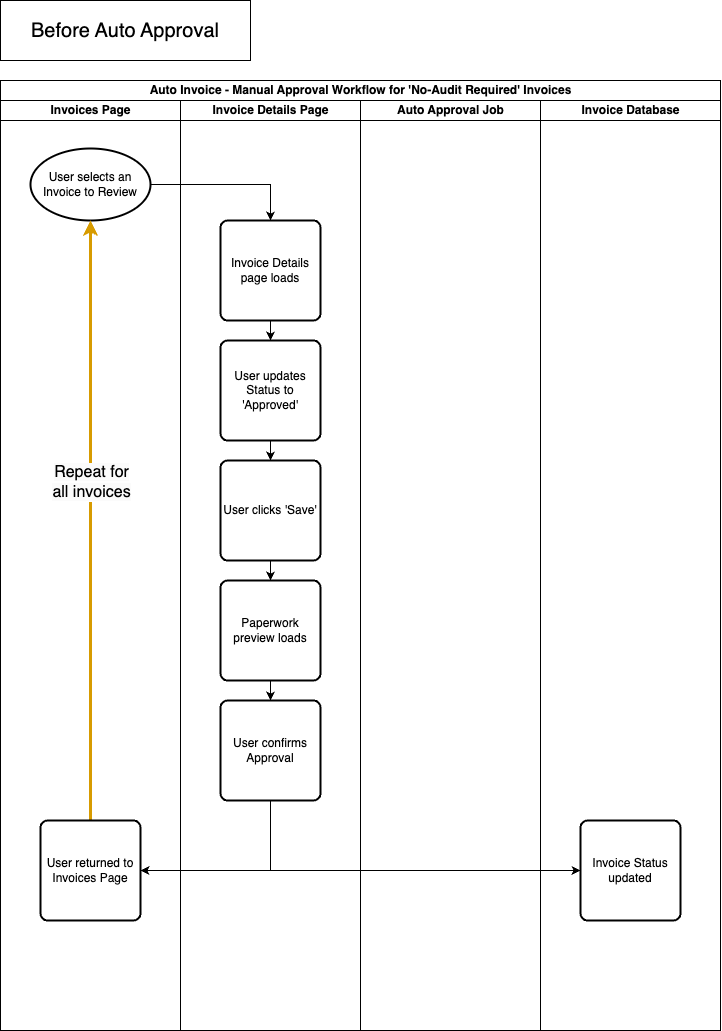

The diagram above was exported from draw.io. Its source (the exported page's mxGraphModel, read from the mxfile embedded in the PNG):
<mxGraphModel dx="1468" dy="971" grid="1" gridSize="10" guides="1" tooltips="1" connect="1" arrows="1" fold="1" page="1" pageScale="1" pageWidth="850" pageHeight="1100" math="0" shadow="0">
  <root>
    <mxCell id="0" />
    <mxCell id="1" parent="0" />
    <mxCell id="4f5l-Kp4WXSk1C-G695h-1" value="Auto Invoice - Manual Approval Workflow for 'No-Audit Required' Invoices" style="swimlane;childLayout=stackLayout;resizeParent=1;resizeParentMax=0;startSize=20;html=1;" vertex="1" parent="1">
      <mxGeometry x="60" y="100" width="720" height="950" as="geometry" />
    </mxCell>
    <mxCell id="4f5l-Kp4WXSk1C-G695h-2" value="Invoices Page" style="swimlane;startSize=20;html=1;" vertex="1" parent="4f5l-Kp4WXSk1C-G695h-1">
      <mxGeometry y="20" width="180" height="930" as="geometry" />
    </mxCell>
    <mxCell id="4f5l-Kp4WXSk1C-G695h-5" value="User selects an Invoice to Review" style="strokeWidth=2;html=1;shape=mxgraph.flowchart.start_1;whiteSpace=wrap;aspect=fixed;" vertex="1" parent="4f5l-Kp4WXSk1C-G695h-2">
      <mxGeometry x="29.999999999999545" y="48" width="120" height="72" as="geometry" />
    </mxCell>
    <mxCell id="4f5l-Kp4WXSk1C-G695h-21" style="edgeStyle=orthogonalEdgeStyle;rounded=0;orthogonalLoop=1;jettySize=auto;html=1;entryX=0.5;entryY=1;entryDx=0;entryDy=0;entryPerimeter=0;fillColor=#ffe6cc;strokeColor=#d79b00;strokeWidth=3;" edge="1" parent="4f5l-Kp4WXSk1C-G695h-2" source="4f5l-Kp4WXSk1C-G695h-17" target="4f5l-Kp4WXSk1C-G695h-5">
      <mxGeometry relative="1" as="geometry">
        <mxPoint x="119.99999999999977" y="160" as="targetPoint" />
      </mxGeometry>
    </mxCell>
    <mxCell id="4f5l-Kp4WXSk1C-G695h-22" value="&lt;span style=&quot;text-wrap: wrap; background-color: rgb(251, 251, 251); font-size: 16px;&quot;&gt;&lt;font style=&quot;font-size: 16px;&quot;&gt;Repeat for all&amp;nbsp;&lt;/font&gt;&lt;/span&gt;&lt;span style=&quot;background-color: rgb(251, 251, 251); font-size: 16px; text-wrap: wrap;&quot;&gt;invoices&lt;/span&gt;" style="edgeLabel;html=1;align=center;verticalAlign=middle;resizable=0;points=[];" vertex="1" connectable="0" parent="4f5l-Kp4WXSk1C-G695h-21">
      <mxGeometry x="0.1266" relative="1" as="geometry">
        <mxPoint as="offset" />
      </mxGeometry>
    </mxCell>
    <mxCell id="4f5l-Kp4WXSk1C-G695h-17" value="User returned to Invoices Page" style="rounded=1;whiteSpace=wrap;html=1;absoluteArcSize=1;arcSize=14;strokeWidth=2;" vertex="1" parent="4f5l-Kp4WXSk1C-G695h-2">
      <mxGeometry x="39.999999999999545" y="720" width="100" height="100" as="geometry" />
    </mxCell>
    <mxCell id="4f5l-Kp4WXSk1C-G695h-3" value="Invoice Details Page" style="swimlane;startSize=20;html=1;" vertex="1" parent="4f5l-Kp4WXSk1C-G695h-1">
      <mxGeometry x="180" y="20" width="180" height="930" as="geometry" />
    </mxCell>
    <mxCell id="4f5l-Kp4WXSk1C-G695h-9" value="" style="edgeStyle=orthogonalEdgeStyle;rounded=0;orthogonalLoop=1;jettySize=auto;html=1;" edge="1" parent="4f5l-Kp4WXSk1C-G695h-3" source="4f5l-Kp4WXSk1C-G695h-6" target="4f5l-Kp4WXSk1C-G695h-8">
      <mxGeometry relative="1" as="geometry" />
    </mxCell>
    <mxCell id="4f5l-Kp4WXSk1C-G695h-6" value="Invoice Details page loads" style="rounded=1;whiteSpace=wrap;html=1;absoluteArcSize=1;arcSize=14;strokeWidth=2;" vertex="1" parent="4f5l-Kp4WXSk1C-G695h-3">
      <mxGeometry x="39.999999999999545" y="120" width="100" height="100" as="geometry" />
    </mxCell>
    <mxCell id="4f5l-Kp4WXSk1C-G695h-11" value="" style="edgeStyle=orthogonalEdgeStyle;rounded=0;orthogonalLoop=1;jettySize=auto;html=1;" edge="1" parent="4f5l-Kp4WXSk1C-G695h-3" source="4f5l-Kp4WXSk1C-G695h-8" target="4f5l-Kp4WXSk1C-G695h-10">
      <mxGeometry relative="1" as="geometry" />
    </mxCell>
    <mxCell id="4f5l-Kp4WXSk1C-G695h-8" value="User updates Status to 'Approved'" style="rounded=1;whiteSpace=wrap;html=1;absoluteArcSize=1;arcSize=14;strokeWidth=2;" vertex="1" parent="4f5l-Kp4WXSk1C-G695h-3">
      <mxGeometry x="39.999999999999545" y="240" width="100" height="100" as="geometry" />
    </mxCell>
    <mxCell id="4f5l-Kp4WXSk1C-G695h-13" value="" style="edgeStyle=orthogonalEdgeStyle;rounded=0;orthogonalLoop=1;jettySize=auto;html=1;" edge="1" parent="4f5l-Kp4WXSk1C-G695h-3" source="4f5l-Kp4WXSk1C-G695h-10" target="4f5l-Kp4WXSk1C-G695h-12">
      <mxGeometry relative="1" as="geometry" />
    </mxCell>
    <mxCell id="4f5l-Kp4WXSk1C-G695h-10" value="User clicks 'Save'" style="rounded=1;whiteSpace=wrap;html=1;absoluteArcSize=1;arcSize=14;strokeWidth=2;" vertex="1" parent="4f5l-Kp4WXSk1C-G695h-3">
      <mxGeometry x="39.999999999999545" y="360" width="100" height="100" as="geometry" />
    </mxCell>
    <mxCell id="4f5l-Kp4WXSk1C-G695h-16" value="" style="edgeStyle=orthogonalEdgeStyle;rounded=0;orthogonalLoop=1;jettySize=auto;html=1;" edge="1" parent="4f5l-Kp4WXSk1C-G695h-3" source="4f5l-Kp4WXSk1C-G695h-12" target="4f5l-Kp4WXSk1C-G695h-15">
      <mxGeometry relative="1" as="geometry" />
    </mxCell>
    <mxCell id="4f5l-Kp4WXSk1C-G695h-12" value="Paperwork preview loads" style="rounded=1;whiteSpace=wrap;html=1;absoluteArcSize=1;arcSize=14;strokeWidth=2;" vertex="1" parent="4f5l-Kp4WXSk1C-G695h-3">
      <mxGeometry x="39.999999999999545" y="480" width="100" height="100" as="geometry" />
    </mxCell>
    <mxCell id="4f5l-Kp4WXSk1C-G695h-15" value="User confirms Approval" style="rounded=1;whiteSpace=wrap;html=1;absoluteArcSize=1;arcSize=14;strokeWidth=2;" vertex="1" parent="4f5l-Kp4WXSk1C-G695h-3">
      <mxGeometry x="39.999999999999545" y="600" width="100" height="100" as="geometry" />
    </mxCell>
    <mxCell id="4f5l-Kp4WXSk1C-G695h-14" value="Auto Approval Job" style="swimlane;startSize=20;html=1;" vertex="1" parent="4f5l-Kp4WXSk1C-G695h-1">
      <mxGeometry x="360" y="20" width="180" height="930" as="geometry" />
    </mxCell>
    <mxCell id="7p7NIoqT9GgZqoL_1iS9-1" value="Invoice Database" style="swimlane;startSize=20;html=1;" vertex="1" parent="4f5l-Kp4WXSk1C-G695h-1">
      <mxGeometry x="540" y="20" width="180" height="930" as="geometry" />
    </mxCell>
    <mxCell id="4f5l-Kp4WXSk1C-G695h-19" value="Invoice Status updated" style="rounded=1;whiteSpace=wrap;html=1;absoluteArcSize=1;arcSize=14;strokeWidth=2;" vertex="1" parent="7p7NIoqT9GgZqoL_1iS9-1">
      <mxGeometry x="39.999999999999545" y="720" width="100" height="100" as="geometry" />
    </mxCell>
    <mxCell id="4f5l-Kp4WXSk1C-G695h-7" style="edgeStyle=orthogonalEdgeStyle;rounded=0;orthogonalLoop=1;jettySize=auto;html=1;entryX=0.5;entryY=0;entryDx=0;entryDy=0;" edge="1" parent="4f5l-Kp4WXSk1C-G695h-1" source="4f5l-Kp4WXSk1C-G695h-5" target="4f5l-Kp4WXSk1C-G695h-6">
      <mxGeometry relative="1" as="geometry" />
    </mxCell>
    <mxCell id="4f5l-Kp4WXSk1C-G695h-18" value="" style="edgeStyle=orthogonalEdgeStyle;rounded=0;orthogonalLoop=1;jettySize=auto;html=1;entryX=1;entryY=0.5;entryDx=0;entryDy=0;exitX=0.5;exitY=1;exitDx=0;exitDy=0;" edge="1" parent="4f5l-Kp4WXSk1C-G695h-1" source="4f5l-Kp4WXSk1C-G695h-15" target="4f5l-Kp4WXSk1C-G695h-17">
      <mxGeometry relative="1" as="geometry" />
    </mxCell>
    <mxCell id="4f5l-Kp4WXSk1C-G695h-20" value="" style="edgeStyle=orthogonalEdgeStyle;rounded=0;orthogonalLoop=1;jettySize=auto;html=1;exitX=0.5;exitY=1;exitDx=0;exitDy=0;entryX=0;entryY=0.5;entryDx=0;entryDy=0;" edge="1" parent="4f5l-Kp4WXSk1C-G695h-1" source="4f5l-Kp4WXSk1C-G695h-15" target="4f5l-Kp4WXSk1C-G695h-19">
      <mxGeometry relative="1" as="geometry" />
    </mxCell>
    <mxCell id="D_SWSgMkr3oyovFMUy6W-1" value="&lt;font style=&quot;font-size: 20px;&quot;&gt;Before Auto Approval&lt;/font&gt;" style="rounded=0;whiteSpace=wrap;html=1;" vertex="1" parent="1">
      <mxGeometry x="60" y="20" width="250" height="60" as="geometry" />
    </mxCell>
  </root>
</mxGraphModel>